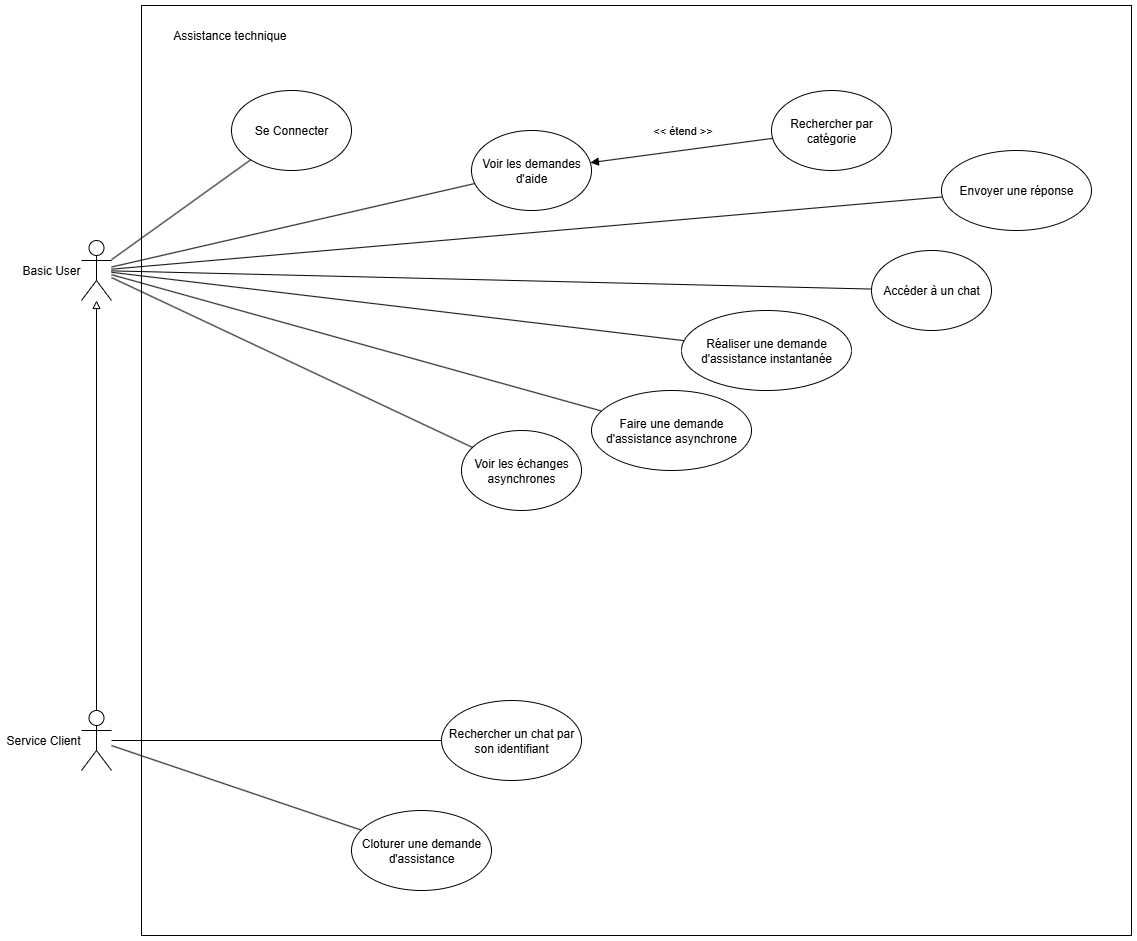

The diagram above was exported from draw.io. Its source (the exported page's mxGraphModel, read from the mxfile embedded in the PNG):
<mxGraphModel dx="2885" dy="2315" grid="1" gridSize="10" guides="1" tooltips="1" connect="1" arrows="1" fold="1" page="1" pageScale="1" pageWidth="827" pageHeight="1169" math="0" shadow="0">
  <root>
    <mxCell id="0" />
    <mxCell id="1" parent="0" />
    <mxCell id="yX-QEXWJ67D1rUHlDq-B-1" value="" style="rounded=0;whiteSpace=wrap;html=1;" vertex="1" parent="1">
      <mxGeometry x="-230" y="-55" width="990" height="930" as="geometry" />
    </mxCell>
    <mxCell id="PlmtxpbaNAkLSSeMWVFK-1" value="Basic User" style="shape=umlActor;verticalLabelPosition=middle;verticalAlign=middle;html=1;outlineConnect=0;labelPosition=left;align=right;" parent="1" vertex="1">
      <mxGeometry x="-290" y="180" width="30" height="60" as="geometry" />
    </mxCell>
    <mxCell id="PlmtxpbaNAkLSSeMWVFK-3" value="Se Connecter" style="ellipse;whiteSpace=wrap;html=1;" parent="1" vertex="1">
      <mxGeometry x="-140" y="30" width="120" height="80" as="geometry" />
    </mxCell>
    <mxCell id="PlmtxpbaNAkLSSeMWVFK-14" value="Service Client" style="shape=umlActor;verticalLabelPosition=middle;verticalAlign=middle;html=1;outlineConnect=0;labelPosition=left;align=right;" parent="1" vertex="1">
      <mxGeometry x="-290" y="650" width="30" height="60" as="geometry" />
    </mxCell>
    <mxCell id="PlmtxpbaNAkLSSeMWVFK-17" value="Voir les demandes d'aide" style="ellipse;whiteSpace=wrap;html=1;" parent="1" vertex="1">
      <mxGeometry x="100" y="70" width="120" height="80" as="geometry" />
    </mxCell>
    <mxCell id="PlmtxpbaNAkLSSeMWVFK-18" value="Accéder à un chat" style="ellipse;whiteSpace=wrap;html=1;" parent="1" vertex="1">
      <mxGeometry x="500" y="190" width="120" height="80" as="geometry" />
    </mxCell>
    <mxCell id="PlmtxpbaNAkLSSeMWVFK-19" value="Voir les échanges asynchrones" style="ellipse;whiteSpace=wrap;html=1;" parent="1" vertex="1">
      <mxGeometry x="90" y="370" width="120" height="80" as="geometry" />
    </mxCell>
    <mxCell id="PlmtxpbaNAkLSSeMWVFK-23" value="" style="endArrow=none;html=1;rounded=0;" parent="1" source="PlmtxpbaNAkLSSeMWVFK-1" target="PlmtxpbaNAkLSSeMWVFK-3" edge="1">
      <mxGeometry width="50" height="50" relative="1" as="geometry">
        <mxPoint x="280" y="340" as="sourcePoint" />
        <mxPoint x="330" y="290" as="targetPoint" />
      </mxGeometry>
    </mxCell>
    <mxCell id="PlmtxpbaNAkLSSeMWVFK-27" value="" style="endArrow=none;html=1;rounded=0;" parent="1" source="PlmtxpbaNAkLSSeMWVFK-1" target="PlmtxpbaNAkLSSeMWVFK-19" edge="1">
      <mxGeometry width="50" height="50" relative="1" as="geometry">
        <mxPoint x="190" y="290" as="sourcePoint" />
        <mxPoint x="745" y="450" as="targetPoint" />
      </mxGeometry>
    </mxCell>
    <mxCell id="PlmtxpbaNAkLSSeMWVFK-30" value="" style="endArrow=none;html=1;rounded=0;" parent="1" source="PlmtxpbaNAkLSSeMWVFK-1" target="PlmtxpbaNAkLSSeMWVFK-17" edge="1">
      <mxGeometry width="50" height="50" relative="1" as="geometry">
        <mxPoint x="-200" y="237" as="sourcePoint" />
        <mxPoint x="-24" y="180" as="targetPoint" />
      </mxGeometry>
    </mxCell>
    <mxCell id="PlmtxpbaNAkLSSeMWVFK-31" value="" style="endArrow=none;html=1;rounded=0;" parent="1" source="PlmtxpbaNAkLSSeMWVFK-1" target="PlmtxpbaNAkLSSeMWVFK-18" edge="1">
      <mxGeometry width="50" height="50" relative="1" as="geometry">
        <mxPoint x="-20" y="216" as="sourcePoint" />
        <mxPoint x="340" y="200" as="targetPoint" />
      </mxGeometry>
    </mxCell>
    <mxCell id="PlmtxpbaNAkLSSeMWVFK-32" value="Rechercher par catégorie" style="ellipse;whiteSpace=wrap;html=1;" parent="1" vertex="1">
      <mxGeometry x="400" y="30" width="120" height="80" as="geometry" />
    </mxCell>
    <mxCell id="PlmtxpbaNAkLSSeMWVFK-33" value="Réaliser une demande d'assistance instantanée" style="ellipse;whiteSpace=wrap;html=1;" parent="1" vertex="1">
      <mxGeometry x="310" y="250" width="170" height="80" as="geometry" />
    </mxCell>
    <mxCell id="PlmtxpbaNAkLSSeMWVFK-35" value="Faire une demande d'assistance asynchrone" style="ellipse;whiteSpace=wrap;html=1;" parent="1" vertex="1">
      <mxGeometry x="220" y="330" width="160" height="80" as="geometry" />
    </mxCell>
    <mxCell id="PlmtxpbaNAkLSSeMWVFK-36" value="" style="endArrow=none;html=1;rounded=0;" parent="1" source="PlmtxpbaNAkLSSeMWVFK-1" target="PlmtxpbaNAkLSSeMWVFK-33" edge="1">
      <mxGeometry width="50" height="50" relative="1" as="geometry">
        <mxPoint x="240" y="230" as="sourcePoint" />
        <mxPoint x="1000" y="249" as="targetPoint" />
      </mxGeometry>
    </mxCell>
    <mxCell id="PlmtxpbaNAkLSSeMWVFK-37" value="" style="endArrow=none;html=1;rounded=0;" parent="1" source="PlmtxpbaNAkLSSeMWVFK-1" target="PlmtxpbaNAkLSSeMWVFK-35" edge="1">
      <mxGeometry width="50" height="50" relative="1" as="geometry">
        <mxPoint x="340" y="330" as="sourcePoint" />
        <mxPoint x="913" y="398" as="targetPoint" />
      </mxGeometry>
    </mxCell>
    <mxCell id="PlmtxpbaNAkLSSeMWVFK-38" value="" style="endArrow=none;html=1;rounded=0;endFill=0;startArrow=block;startFill=1;" parent="1" source="PlmtxpbaNAkLSSeMWVFK-17" target="PlmtxpbaNAkLSSeMWVFK-32" edge="1">
      <mxGeometry width="50" height="50" relative="1" as="geometry">
        <mxPoint x="10" y="244" as="sourcePoint" />
        <mxPoint x="373" y="160" as="targetPoint" />
      </mxGeometry>
    </mxCell>
    <mxCell id="PlmtxpbaNAkLSSeMWVFK-39" value="&amp;lt;&amp;lt; étend &amp;gt;&amp;gt;" style="edgeLabel;html=1;align=center;verticalAlign=middle;resizable=0;points=[];" parent="PlmtxpbaNAkLSSeMWVFK-38" vertex="1" connectable="0">
      <mxGeometry x="-0.0009" y="-2" relative="1" as="geometry">
        <mxPoint y="-22" as="offset" />
      </mxGeometry>
    </mxCell>
    <mxCell id="PlmtxpbaNAkLSSeMWVFK-40" value="" style="endArrow=none;html=1;rounded=0;endFill=0;startArrow=block;startFill=0;" parent="1" source="PlmtxpbaNAkLSSeMWVFK-1" target="PlmtxpbaNAkLSSeMWVFK-14" edge="1">
      <mxGeometry width="50" height="50" relative="1" as="geometry">
        <mxPoint x="-90" y="330" as="sourcePoint" />
        <mxPoint x="227" y="532" as="targetPoint" />
      </mxGeometry>
    </mxCell>
    <mxCell id="PlmtxpbaNAkLSSeMWVFK-41" value="Rechercher un chat par son identifiant" style="ellipse;whiteSpace=wrap;html=1;" parent="1" vertex="1">
      <mxGeometry x="70" y="640" width="140" height="80" as="geometry" />
    </mxCell>
    <mxCell id="PlmtxpbaNAkLSSeMWVFK-42" value="" style="endArrow=none;html=1;rounded=0;" parent="1" source="PlmtxpbaNAkLSSeMWVFK-14" target="PlmtxpbaNAkLSSeMWVFK-41" edge="1">
      <mxGeometry width="50" height="50" relative="1" as="geometry">
        <mxPoint x="-50" y="370" as="sourcePoint" />
        <mxPoint x="267" y="572" as="targetPoint" />
      </mxGeometry>
    </mxCell>
    <mxCell id="PlmtxpbaNAkLSSeMWVFK-43" value="Cloturer une demande d'assistance" style="ellipse;whiteSpace=wrap;html=1;" parent="1" vertex="1">
      <mxGeometry x="-20" y="750" width="140" height="80" as="geometry" />
    </mxCell>
    <mxCell id="PlmtxpbaNAkLSSeMWVFK-44" value="" style="endArrow=none;html=1;rounded=0;" parent="1" source="PlmtxpbaNAkLSSeMWVFK-14" target="PlmtxpbaNAkLSSeMWVFK-43" edge="1">
      <mxGeometry width="50" height="50" relative="1" as="geometry">
        <mxPoint y="680" as="sourcePoint" />
        <mxPoint x="300" y="680" as="targetPoint" />
      </mxGeometry>
    </mxCell>
    <mxCell id="PlmtxpbaNAkLSSeMWVFK-46" value="" style="endArrow=none;html=1;rounded=0;" parent="1" source="PlmtxpbaNAkLSSeMWVFK-1" target="PlmtxpbaNAkLSSeMWVFK-48" edge="1">
      <mxGeometry width="50" height="50" relative="1" as="geometry">
        <mxPoint x="420" y="220" as="sourcePoint" />
        <mxPoint x="550.5450868408675" y="135.3795208890449" as="targetPoint" />
      </mxGeometry>
    </mxCell>
    <mxCell id="PlmtxpbaNAkLSSeMWVFK-48" value="Envoyer une réponse" style="ellipse;whiteSpace=wrap;html=1;" parent="1" vertex="1">
      <mxGeometry x="570" y="90" width="150" height="80" as="geometry" />
    </mxCell>
    <mxCell id="yX-QEXWJ67D1rUHlDq-B-2" value="Assistance technique&amp;nbsp;" style="text;html=1;align=center;verticalAlign=middle;whiteSpace=wrap;rounded=0;" vertex="1" parent="1">
      <mxGeometry x="-210" y="-40" width="140" height="30" as="geometry" />
    </mxCell>
  </root>
</mxGraphModel>